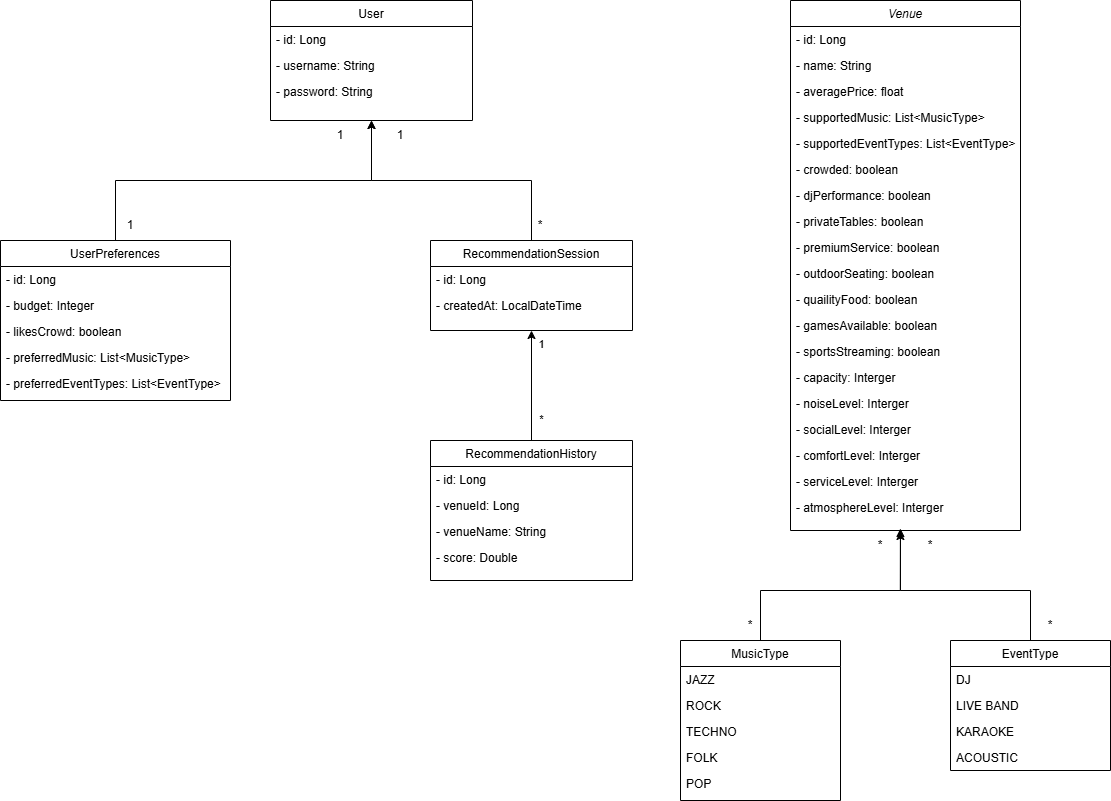

The diagram above was exported from draw.io. Its source (the exported page's mxGraphModel, read from the mxfile embedded in the PNG):
<mxGraphModel dx="2054" dy="1111" grid="1" gridSize="10" guides="1" tooltips="1" connect="1" arrows="1" fold="1" page="1" pageScale="1" pageWidth="827" pageHeight="1169" math="0" shadow="0">
  <root>
    <mxCell id="WIyWlLk6GJQsqaUBKTNV-0" />
    <mxCell id="WIyWlLk6GJQsqaUBKTNV-1" parent="WIyWlLk6GJQsqaUBKTNV-0" />
    <mxCell id="zkfFHV4jXpPFQw0GAbJ--0" parent="WIyWlLk6GJQsqaUBKTNV-1" style="swimlane;fontStyle=2;align=center;verticalAlign=top;childLayout=stackLayout;horizontal=1;startSize=26;horizontalStack=0;resizeParent=1;resizeLast=0;collapsible=1;marginBottom=0;rounded=0;shadow=0;strokeWidth=1;" value="Venue" vertex="1">
      <mxGeometry height="530" width="230" x="820" y="30" as="geometry">
        <mxRectangle height="26" width="160" x="230" y="140" as="alternateBounds" />
      </mxGeometry>
    </mxCell>
    <mxCell id="m6x55x6DSq-XpUVSROM4-23" parent="zkfFHV4jXpPFQw0GAbJ--0" style="text;align=left;verticalAlign=top;spacingLeft=4;spacingRight=4;overflow=hidden;rotatable=0;points=[[0,0.5],[1,0.5]];portConstraint=eastwest;" value="- id: Long" vertex="1">
      <mxGeometry height="26" width="230" y="26" as="geometry" />
    </mxCell>
    <mxCell id="zkfFHV4jXpPFQw0GAbJ--1" parent="zkfFHV4jXpPFQw0GAbJ--0" style="text;align=left;verticalAlign=top;spacingLeft=4;spacingRight=4;overflow=hidden;rotatable=0;points=[[0,0.5],[1,0.5]];portConstraint=eastwest;" value="- name: String" vertex="1">
      <mxGeometry height="26" width="230" y="52" as="geometry" />
    </mxCell>
    <mxCell id="zkfFHV4jXpPFQw0GAbJ--3" parent="zkfFHV4jXpPFQw0GAbJ--0" style="text;align=left;verticalAlign=top;spacingLeft=4;spacingRight=4;overflow=hidden;rotatable=0;points=[[0,0.5],[1,0.5]];portConstraint=eastwest;rounded=0;shadow=0;html=0;" value="- averagePrice: float" vertex="1">
      <mxGeometry height="26" width="230" y="78" as="geometry" />
    </mxCell>
    <mxCell id="zkfFHV4jXpPFQw0GAbJ--2" parent="zkfFHV4jXpPFQw0GAbJ--0" style="text;align=left;verticalAlign=top;spacingLeft=4;spacingRight=4;overflow=hidden;rotatable=0;points=[[0,0.5],[1,0.5]];portConstraint=eastwest;rounded=0;shadow=0;html=0;" value="- supportedMusic: List&lt;MusicType&gt;" vertex="1">
      <mxGeometry height="26" width="230" y="104" as="geometry" />
    </mxCell>
    <mxCell id="m6x55x6DSq-XpUVSROM4-30" parent="zkfFHV4jXpPFQw0GAbJ--0" style="text;align=left;verticalAlign=top;spacingLeft=4;spacingRight=4;overflow=hidden;rotatable=0;points=[[0,0.5],[1,0.5]];portConstraint=eastwest;rounded=0;shadow=0;html=0;" value="- supportedEventTypes: List&lt;EventType&gt;" vertex="1">
      <mxGeometry height="26" width="230" y="130" as="geometry" />
    </mxCell>
    <mxCell id="zkfFHV4jXpPFQw0GAbJ--5" parent="zkfFHV4jXpPFQw0GAbJ--0" style="text;align=left;verticalAlign=top;spacingLeft=4;spacingRight=4;overflow=hidden;rotatable=0;points=[[0,0.5],[1,0.5]];portConstraint=eastwest;" value="- crowded: boolean" vertex="1">
      <mxGeometry height="26" width="230" y="156" as="geometry" />
    </mxCell>
    <mxCell id="m6x55x6DSq-XpUVSROM4-31" parent="zkfFHV4jXpPFQw0GAbJ--0" style="text;align=left;verticalAlign=top;spacingLeft=4;spacingRight=4;overflow=hidden;rotatable=0;points=[[0,0.5],[1,0.5]];portConstraint=eastwest;" value="- djPerformance: boolean" vertex="1">
      <mxGeometry height="26" width="230" y="182" as="geometry" />
    </mxCell>
    <mxCell id="m6x55x6DSq-XpUVSROM4-32" parent="zkfFHV4jXpPFQw0GAbJ--0" style="text;align=left;verticalAlign=top;spacingLeft=4;spacingRight=4;overflow=hidden;rotatable=0;points=[[0,0.5],[1,0.5]];portConstraint=eastwest;" value="- privateTables: boolean" vertex="1">
      <mxGeometry height="26" width="230" y="208" as="geometry" />
    </mxCell>
    <mxCell id="m6x55x6DSq-XpUVSROM4-33" parent="zkfFHV4jXpPFQw0GAbJ--0" style="text;align=left;verticalAlign=top;spacingLeft=4;spacingRight=4;overflow=hidden;rotatable=0;points=[[0,0.5],[1,0.5]];portConstraint=eastwest;" value="- premiumService: boolean" vertex="1">
      <mxGeometry height="26" width="230" y="234" as="geometry" />
    </mxCell>
    <mxCell id="m6x55x6DSq-XpUVSROM4-34" parent="zkfFHV4jXpPFQw0GAbJ--0" style="text;align=left;verticalAlign=top;spacingLeft=4;spacingRight=4;overflow=hidden;rotatable=0;points=[[0,0.5],[1,0.5]];portConstraint=eastwest;" value="- outdoorSeating: boolean" vertex="1">
      <mxGeometry height="26" width="230" y="260" as="geometry" />
    </mxCell>
    <mxCell id="m6x55x6DSq-XpUVSROM4-36" parent="zkfFHV4jXpPFQw0GAbJ--0" style="text;align=left;verticalAlign=top;spacingLeft=4;spacingRight=4;overflow=hidden;rotatable=0;points=[[0,0.5],[1,0.5]];portConstraint=eastwest;" value="- quailityFood: boolean" vertex="1">
      <mxGeometry height="26" width="230" y="286" as="geometry" />
    </mxCell>
    <mxCell id="m6x55x6DSq-XpUVSROM4-35" parent="zkfFHV4jXpPFQw0GAbJ--0" style="text;align=left;verticalAlign=top;spacingLeft=4;spacingRight=4;overflow=hidden;rotatable=0;points=[[0,0.5],[1,0.5]];portConstraint=eastwest;" value="- gamesAvailable: boolean" vertex="1">
      <mxGeometry height="26" width="230" y="312" as="geometry" />
    </mxCell>
    <mxCell id="m6x55x6DSq-XpUVSROM4-37" parent="zkfFHV4jXpPFQw0GAbJ--0" style="text;align=left;verticalAlign=top;spacingLeft=4;spacingRight=4;overflow=hidden;rotatable=0;points=[[0,0.5],[1,0.5]];portConstraint=eastwest;" value="- sportsStreaming: boolean" vertex="1">
      <mxGeometry height="26" width="230" y="338" as="geometry" />
    </mxCell>
    <mxCell id="m6x55x6DSq-XpUVSROM4-39" parent="zkfFHV4jXpPFQw0GAbJ--0" style="text;align=left;verticalAlign=top;spacingLeft=4;spacingRight=4;overflow=hidden;rotatable=0;points=[[0,0.5],[1,0.5]];portConstraint=eastwest;" value="- capacity: Interger" vertex="1">
      <mxGeometry height="26" width="230" y="364" as="geometry" />
    </mxCell>
    <mxCell id="m6x55x6DSq-XpUVSROM4-41" parent="zkfFHV4jXpPFQw0GAbJ--0" style="text;align=left;verticalAlign=top;spacingLeft=4;spacingRight=4;overflow=hidden;rotatable=0;points=[[0,0.5],[1,0.5]];portConstraint=eastwest;" value="- noiseLevel: Interger" vertex="1">
      <mxGeometry height="26" width="230" y="390" as="geometry" />
    </mxCell>
    <mxCell id="m6x55x6DSq-XpUVSROM4-42" parent="zkfFHV4jXpPFQw0GAbJ--0" style="text;align=left;verticalAlign=top;spacingLeft=4;spacingRight=4;overflow=hidden;rotatable=0;points=[[0,0.5],[1,0.5]];portConstraint=eastwest;" value="- socialLevel: Interger" vertex="1">
      <mxGeometry height="26" width="230" y="416" as="geometry" />
    </mxCell>
    <mxCell id="m6x55x6DSq-XpUVSROM4-43" parent="zkfFHV4jXpPFQw0GAbJ--0" style="text;align=left;verticalAlign=top;spacingLeft=4;spacingRight=4;overflow=hidden;rotatable=0;points=[[0,0.5],[1,0.5]];portConstraint=eastwest;" value="- comfortLevel: Interger" vertex="1">
      <mxGeometry height="26" width="230" y="442" as="geometry" />
    </mxCell>
    <mxCell id="m6x55x6DSq-XpUVSROM4-44" parent="zkfFHV4jXpPFQw0GAbJ--0" style="text;align=left;verticalAlign=top;spacingLeft=4;spacingRight=4;overflow=hidden;rotatable=0;points=[[0,0.5],[1,0.5]];portConstraint=eastwest;" value="- serviceLevel: Interger" vertex="1">
      <mxGeometry height="26" width="230" y="468" as="geometry" />
    </mxCell>
    <mxCell id="m6x55x6DSq-XpUVSROM4-40" parent="zkfFHV4jXpPFQw0GAbJ--0" style="text;align=left;verticalAlign=top;spacingLeft=4;spacingRight=4;overflow=hidden;rotatable=0;points=[[0,0.5],[1,0.5]];portConstraint=eastwest;" value="- atmosphereLevel: Interger" vertex="1">
      <mxGeometry height="36" width="230" y="494" as="geometry" />
    </mxCell>
    <mxCell id="zkfFHV4jXpPFQw0GAbJ--6" parent="WIyWlLk6GJQsqaUBKTNV-1" style="swimlane;fontStyle=0;align=center;verticalAlign=top;childLayout=stackLayout;horizontal=1;startSize=26;horizontalStack=0;resizeParent=1;resizeLast=0;collapsible=1;marginBottom=0;rounded=0;shadow=0;strokeWidth=1;" value="MusicType" vertex="1">
      <mxGeometry height="160" width="160" x="710" y="670" as="geometry">
        <mxRectangle height="26" width="160" x="130" y="380" as="alternateBounds" />
      </mxGeometry>
    </mxCell>
    <mxCell id="zkfFHV4jXpPFQw0GAbJ--7" parent="zkfFHV4jXpPFQw0GAbJ--6" style="text;align=left;verticalAlign=top;spacingLeft=4;spacingRight=4;overflow=hidden;rotatable=0;points=[[0,0.5],[1,0.5]];portConstraint=eastwest;" value="JAZZ" vertex="1">
      <mxGeometry height="26" width="160" y="26" as="geometry" />
    </mxCell>
    <mxCell id="zkfFHV4jXpPFQw0GAbJ--8" parent="zkfFHV4jXpPFQw0GAbJ--6" style="text;align=left;verticalAlign=top;spacingLeft=4;spacingRight=4;overflow=hidden;rotatable=0;points=[[0,0.5],[1,0.5]];portConstraint=eastwest;rounded=0;shadow=0;html=0;" value="ROCK" vertex="1">
      <mxGeometry height="26" width="160" y="52" as="geometry" />
    </mxCell>
    <mxCell id="CfH3ULTmiPfLGyRuGadx-5" parent="zkfFHV4jXpPFQw0GAbJ--6" style="text;align=left;verticalAlign=top;spacingLeft=4;spacingRight=4;overflow=hidden;rotatable=0;points=[[0,0.5],[1,0.5]];portConstraint=eastwest;rounded=0;shadow=0;html=0;" value="TECHNO" vertex="1">
      <mxGeometry height="26" width="160" y="78" as="geometry" />
    </mxCell>
    <mxCell id="CfH3ULTmiPfLGyRuGadx-6" parent="zkfFHV4jXpPFQw0GAbJ--6" style="text;align=left;verticalAlign=top;spacingLeft=4;spacingRight=4;overflow=hidden;rotatable=0;points=[[0,0.5],[1,0.5]];portConstraint=eastwest;rounded=0;shadow=0;html=0;" value="FOLK" vertex="1">
      <mxGeometry height="26" width="160" y="104" as="geometry" />
    </mxCell>
    <mxCell id="CfH3ULTmiPfLGyRuGadx-7" parent="zkfFHV4jXpPFQw0GAbJ--6" style="text;align=left;verticalAlign=top;spacingLeft=4;spacingRight=4;overflow=hidden;rotatable=0;points=[[0,0.5],[1,0.5]];portConstraint=eastwest;rounded=0;shadow=0;html=0;" value="POP" vertex="1">
      <mxGeometry height="26" width="160" y="130" as="geometry" />
    </mxCell>
    <mxCell id="zkfFHV4jXpPFQw0GAbJ--17" parent="WIyWlLk6GJQsqaUBKTNV-1" style="swimlane;fontStyle=0;align=center;verticalAlign=top;childLayout=stackLayout;horizontal=1;startSize=26;horizontalStack=0;resizeParent=1;resizeLast=0;collapsible=1;marginBottom=0;rounded=0;shadow=0;strokeWidth=1;" value="User" vertex="1">
      <mxGeometry height="120" width="202" x="300" y="30" as="geometry">
        <mxRectangle height="26" width="160" x="508" y="120" as="alternateBounds" />
      </mxGeometry>
    </mxCell>
    <mxCell id="zkfFHV4jXpPFQw0GAbJ--18" parent="zkfFHV4jXpPFQw0GAbJ--17" style="text;align=left;verticalAlign=top;spacingLeft=4;spacingRight=4;overflow=hidden;rotatable=0;points=[[0,0.5],[1,0.5]];portConstraint=eastwest;" value="- id: Long" vertex="1">
      <mxGeometry height="26" width="202" y="26" as="geometry" />
    </mxCell>
    <mxCell id="m6x55x6DSq-XpUVSROM4-0" parent="zkfFHV4jXpPFQw0GAbJ--17" style="text;align=left;verticalAlign=top;spacingLeft=4;spacingRight=4;overflow=hidden;rotatable=0;points=[[0,0.5],[1,0.5]];portConstraint=eastwest;" value="- username: String" vertex="1">
      <mxGeometry height="26" width="202" y="52" as="geometry" />
    </mxCell>
    <mxCell id="m6x55x6DSq-XpUVSROM4-1" parent="zkfFHV4jXpPFQw0GAbJ--17" style="text;align=left;verticalAlign=top;spacingLeft=4;spacingRight=4;overflow=hidden;rotatable=0;points=[[0,0.5],[1,0.5]];portConstraint=eastwest;" value="- password: String" vertex="1">
      <mxGeometry height="26" width="202" y="78" as="geometry" />
    </mxCell>
    <mxCell id="m6x55x6DSq-XpUVSROM4-54" edge="1" parent="WIyWlLk6GJQsqaUBKTNV-1" source="m6x55x6DSq-XpUVSROM4-3" style="edgeStyle=orthogonalEdgeStyle;rounded=0;orthogonalLoop=1;jettySize=auto;html=1;entryX=0.5;entryY=1;entryDx=0;entryDy=0;exitX=0.5;exitY=0;exitDx=0;exitDy=0;" target="zkfFHV4jXpPFQw0GAbJ--17">
      <mxGeometry relative="1" as="geometry">
        <Array as="points">
          <mxPoint x="145" y="210" />
          <mxPoint x="401" y="210" />
        </Array>
      </mxGeometry>
    </mxCell>
    <mxCell id="m6x55x6DSq-XpUVSROM4-3" parent="WIyWlLk6GJQsqaUBKTNV-1" style="swimlane;fontStyle=0;align=center;verticalAlign=top;childLayout=stackLayout;horizontal=1;startSize=26;horizontalStack=0;resizeParent=1;resizeLast=0;collapsible=1;marginBottom=0;rounded=0;shadow=0;strokeWidth=1;" value="UserPreferences" vertex="1">
      <mxGeometry height="160" width="230" x="30" y="270" as="geometry">
        <mxRectangle height="26" width="160" x="508" y="120" as="alternateBounds" />
      </mxGeometry>
    </mxCell>
    <mxCell id="m6x55x6DSq-XpUVSROM4-4" parent="m6x55x6DSq-XpUVSROM4-3" style="text;align=left;verticalAlign=top;spacingLeft=4;spacingRight=4;overflow=hidden;rotatable=0;points=[[0,0.5],[1,0.5]];portConstraint=eastwest;" value="- id: Long" vertex="1">
      <mxGeometry height="26" width="230" y="26" as="geometry" />
    </mxCell>
    <mxCell id="m6x55x6DSq-XpUVSROM4-5" parent="m6x55x6DSq-XpUVSROM4-3" style="text;align=left;verticalAlign=top;spacingLeft=4;spacingRight=4;overflow=hidden;rotatable=0;points=[[0,0.5],[1,0.5]];portConstraint=eastwest;" value="- budget: Integer" vertex="1">
      <mxGeometry height="26" width="230" y="52" as="geometry" />
    </mxCell>
    <mxCell id="m6x55x6DSq-XpUVSROM4-6" parent="m6x55x6DSq-XpUVSROM4-3" style="text;align=left;verticalAlign=top;spacingLeft=4;spacingRight=4;overflow=hidden;rotatable=0;points=[[0,0.5],[1,0.5]];portConstraint=eastwest;" value="- likesCrowd: boolean" vertex="1">
      <mxGeometry height="26" width="230" y="78" as="geometry" />
    </mxCell>
    <mxCell id="m6x55x6DSq-XpUVSROM4-7" parent="m6x55x6DSq-XpUVSROM4-3" style="text;align=left;verticalAlign=top;spacingLeft=4;spacingRight=4;overflow=hidden;rotatable=0;points=[[0,0.5],[1,0.5]];portConstraint=eastwest;" value="- preferredMusic: List&lt;MusicType&gt;" vertex="1">
      <mxGeometry height="26" width="230" y="104" as="geometry" />
    </mxCell>
    <mxCell id="m6x55x6DSq-XpUVSROM4-8" parent="m6x55x6DSq-XpUVSROM4-3" style="text;align=left;verticalAlign=top;spacingLeft=4;spacingRight=4;overflow=hidden;rotatable=0;points=[[0,0.5],[1,0.5]];portConstraint=eastwest;" value="- preferredEventTypes: List&lt;EventType&gt;" vertex="1">
      <mxGeometry height="26" width="230" y="130" as="geometry" />
    </mxCell>
    <mxCell id="m6x55x6DSq-XpUVSROM4-57" edge="1" parent="WIyWlLk6GJQsqaUBKTNV-1" source="m6x55x6DSq-XpUVSROM4-9" style="edgeStyle=orthogonalEdgeStyle;rounded=0;orthogonalLoop=1;jettySize=auto;html=1;entryX=0.5;entryY=1;entryDx=0;entryDy=0;" target="zkfFHV4jXpPFQw0GAbJ--17">
      <mxGeometry relative="1" as="geometry" />
    </mxCell>
    <mxCell id="m6x55x6DSq-XpUVSROM4-9" parent="WIyWlLk6GJQsqaUBKTNV-1" style="swimlane;fontStyle=0;align=center;verticalAlign=top;childLayout=stackLayout;horizontal=1;startSize=26;horizontalStack=0;resizeParent=1;resizeLast=0;collapsible=1;marginBottom=0;rounded=0;shadow=0;strokeWidth=1;" value="RecommendationSession" vertex="1">
      <mxGeometry height="90" width="202" x="460" y="270" as="geometry">
        <mxRectangle height="26" width="160" x="508" y="120" as="alternateBounds" />
      </mxGeometry>
    </mxCell>
    <mxCell id="m6x55x6DSq-XpUVSROM4-10" parent="m6x55x6DSq-XpUVSROM4-9" style="text;align=left;verticalAlign=top;spacingLeft=4;spacingRight=4;overflow=hidden;rotatable=0;points=[[0,0.5],[1,0.5]];portConstraint=eastwest;" value="- id: Long" vertex="1">
      <mxGeometry height="26" width="202" y="26" as="geometry" />
    </mxCell>
    <mxCell id="m6x55x6DSq-XpUVSROM4-11" parent="m6x55x6DSq-XpUVSROM4-9" style="text;align=left;verticalAlign=top;spacingLeft=4;spacingRight=4;overflow=hidden;rotatable=0;points=[[0,0.5],[1,0.5]];portConstraint=eastwest;" value="- createdAt: LocalDateTime" vertex="1">
      <mxGeometry height="26" width="202" y="52" as="geometry" />
    </mxCell>
    <mxCell id="m6x55x6DSq-XpUVSROM4-18" edge="1" parent="WIyWlLk6GJQsqaUBKTNV-1" source="m6x55x6DSq-XpUVSROM4-13" style="edgeStyle=orthogonalEdgeStyle;rounded=0;orthogonalLoop=1;jettySize=auto;html=1;entryX=0.5;entryY=1;entryDx=0;entryDy=0;" target="m6x55x6DSq-XpUVSROM4-9">
      <mxGeometry relative="1" as="geometry" />
    </mxCell>
    <mxCell id="m6x55x6DSq-XpUVSROM4-19" connectable="0" parent="m6x55x6DSq-XpUVSROM4-18" style="edgeLabel;html=1;align=center;verticalAlign=middle;resizable=0;points=[];" value="*" vertex="1">
      <mxGeometry relative="1" x="-0.0947" as="geometry">
        <mxPoint x="9" y="28" as="offset" />
      </mxGeometry>
    </mxCell>
    <mxCell id="m6x55x6DSq-XpUVSROM4-20" connectable="0" parent="m6x55x6DSq-XpUVSROM4-18" style="edgeLabel;html=1;align=center;verticalAlign=middle;resizable=0;points=[];" value="1" vertex="1">
      <mxGeometry relative="1" x="0.6421" y="-1" as="geometry">
        <mxPoint x="8" y="-7" as="offset" />
      </mxGeometry>
    </mxCell>
    <mxCell id="m6x55x6DSq-XpUVSROM4-13" parent="WIyWlLk6GJQsqaUBKTNV-1" style="swimlane;fontStyle=0;align=center;verticalAlign=top;childLayout=stackLayout;horizontal=1;startSize=26;horizontalStack=0;resizeParent=1;resizeLast=0;collapsible=1;marginBottom=0;rounded=0;shadow=0;strokeWidth=1;" value="RecommendationHistory" vertex="1">
      <mxGeometry height="140" width="202" x="460" y="470" as="geometry">
        <mxRectangle height="26" width="160" x="508" y="120" as="alternateBounds" />
      </mxGeometry>
    </mxCell>
    <mxCell id="m6x55x6DSq-XpUVSROM4-14" parent="m6x55x6DSq-XpUVSROM4-13" style="text;align=left;verticalAlign=top;spacingLeft=4;spacingRight=4;overflow=hidden;rotatable=0;points=[[0,0.5],[1,0.5]];portConstraint=eastwest;" value="- id: Long" vertex="1">
      <mxGeometry height="26" width="202" y="26" as="geometry" />
    </mxCell>
    <mxCell id="m6x55x6DSq-XpUVSROM4-15" parent="m6x55x6DSq-XpUVSROM4-13" style="text;align=left;verticalAlign=top;spacingLeft=4;spacingRight=4;overflow=hidden;rotatable=0;points=[[0,0.5],[1,0.5]];portConstraint=eastwest;" value="- venueId: Long" vertex="1">
      <mxGeometry height="26" width="202" y="52" as="geometry" />
    </mxCell>
    <mxCell id="m6x55x6DSq-XpUVSROM4-16" parent="m6x55x6DSq-XpUVSROM4-13" style="text;align=left;verticalAlign=top;spacingLeft=4;spacingRight=4;overflow=hidden;rotatable=0;points=[[0,0.5],[1,0.5]];portConstraint=eastwest;" value="- venueName: String" vertex="1">
      <mxGeometry height="26" width="202" y="78" as="geometry" />
    </mxCell>
    <mxCell id="m6x55x6DSq-XpUVSROM4-17" parent="m6x55x6DSq-XpUVSROM4-13" style="text;align=left;verticalAlign=top;spacingLeft=4;spacingRight=4;overflow=hidden;rotatable=0;points=[[0,0.5],[1,0.5]];portConstraint=eastwest;" value="- score: Double" vertex="1">
      <mxGeometry height="26" width="202" y="104" as="geometry" />
    </mxCell>
    <mxCell id="m6x55x6DSq-XpUVSROM4-46" edge="1" parent="WIyWlLk6GJQsqaUBKTNV-1" source="zkfFHV4jXpPFQw0GAbJ--6" style="edgeStyle=orthogonalEdgeStyle;rounded=0;orthogonalLoop=1;jettySize=auto;html=1;entryX=0.478;entryY=0.944;entryDx=0;entryDy=0;entryPerimeter=0;exitX=0.5;exitY=0;exitDx=0;exitDy=0;" target="m6x55x6DSq-XpUVSROM4-40">
      <mxGeometry relative="1" as="geometry">
        <Array as="points">
          <mxPoint x="790" y="620" />
          <mxPoint x="930" y="620" />
        </Array>
      </mxGeometry>
    </mxCell>
    <mxCell id="m6x55x6DSq-XpUVSROM4-47" parent="WIyWlLk6GJQsqaUBKTNV-1" style="swimlane;fontStyle=0;align=center;verticalAlign=top;childLayout=stackLayout;horizontal=1;startSize=26;horizontalStack=0;resizeParent=1;resizeLast=0;collapsible=1;marginBottom=0;rounded=0;shadow=0;strokeWidth=1;" value="EventType" vertex="1">
      <mxGeometry height="130" width="160" x="980" y="670" as="geometry">
        <mxRectangle height="26" width="160" x="130" y="380" as="alternateBounds" />
      </mxGeometry>
    </mxCell>
    <mxCell id="m6x55x6DSq-XpUVSROM4-48" parent="m6x55x6DSq-XpUVSROM4-47" style="text;align=left;verticalAlign=top;spacingLeft=4;spacingRight=4;overflow=hidden;rotatable=0;points=[[0,0.5],[1,0.5]];portConstraint=eastwest;" value="DJ" vertex="1">
      <mxGeometry height="26" width="160" y="26" as="geometry" />
    </mxCell>
    <mxCell id="m6x55x6DSq-XpUVSROM4-49" parent="m6x55x6DSq-XpUVSROM4-47" style="text;align=left;verticalAlign=top;spacingLeft=4;spacingRight=4;overflow=hidden;rotatable=0;points=[[0,0.5],[1,0.5]];portConstraint=eastwest;rounded=0;shadow=0;html=0;" value="LIVE BAND" vertex="1">
      <mxGeometry height="26" width="160" y="52" as="geometry" />
    </mxCell>
    <mxCell id="m6x55x6DSq-XpUVSROM4-50" parent="m6x55x6DSq-XpUVSROM4-47" style="text;align=left;verticalAlign=top;spacingLeft=4;spacingRight=4;overflow=hidden;rotatable=0;points=[[0,0.5],[1,0.5]];portConstraint=eastwest;rounded=0;shadow=0;html=0;" value="KARAOKE" vertex="1">
      <mxGeometry height="26" width="160" y="78" as="geometry" />
    </mxCell>
    <mxCell id="m6x55x6DSq-XpUVSROM4-51" parent="m6x55x6DSq-XpUVSROM4-47" style="text;align=left;verticalAlign=top;spacingLeft=4;spacingRight=4;overflow=hidden;rotatable=0;points=[[0,0.5],[1,0.5]];portConstraint=eastwest;rounded=0;shadow=0;html=0;" value="ACOUSTIC" vertex="1">
      <mxGeometry height="26" width="160" y="104" as="geometry" />
    </mxCell>
    <mxCell id="m6x55x6DSq-XpUVSROM4-53" edge="1" parent="WIyWlLk6GJQsqaUBKTNV-1" source="m6x55x6DSq-XpUVSROM4-47" style="edgeStyle=orthogonalEdgeStyle;rounded=0;orthogonalLoop=1;jettySize=auto;html=1;entryX=0.478;entryY=1.028;entryDx=0;entryDy=0;entryPerimeter=0;" target="m6x55x6DSq-XpUVSROM4-40">
      <mxGeometry relative="1" as="geometry">
        <Array as="points">
          <mxPoint x="1060" y="620" />
          <mxPoint x="930" y="620" />
        </Array>
      </mxGeometry>
    </mxCell>
    <mxCell id="m6x55x6DSq-XpUVSROM4-55" parent="WIyWlLk6GJQsqaUBKTNV-1" style="text;html=1;whiteSpace=wrap;strokeColor=none;fillColor=none;align=center;verticalAlign=middle;rounded=0;" value="1" vertex="1">
      <mxGeometry height="30" width="60" x="340" y="150" as="geometry" />
    </mxCell>
    <mxCell id="m6x55x6DSq-XpUVSROM4-56" parent="WIyWlLk6GJQsqaUBKTNV-1" style="text;html=1;whiteSpace=wrap;strokeColor=none;fillColor=none;align=center;verticalAlign=middle;rounded=0;" value="1" vertex="1">
      <mxGeometry height="30" width="60" x="130" y="240" as="geometry" />
    </mxCell>
    <mxCell id="m6x55x6DSq-XpUVSROM4-58" parent="WIyWlLk6GJQsqaUBKTNV-1" style="text;html=1;whiteSpace=wrap;strokeColor=none;fillColor=none;align=center;verticalAlign=middle;rounded=0;" value="1" vertex="1">
      <mxGeometry height="30" width="60" x="400" y="150" as="geometry" />
    </mxCell>
    <mxCell id="m6x55x6DSq-XpUVSROM4-59" parent="WIyWlLk6GJQsqaUBKTNV-1" style="text;html=1;whiteSpace=wrap;strokeColor=none;fillColor=none;align=center;verticalAlign=middle;rounded=0;" value="*" vertex="1">
      <mxGeometry height="30" width="60" x="540" y="240" as="geometry" />
    </mxCell>
    <mxCell id="m6x55x6DSq-XpUVSROM4-60" parent="WIyWlLk6GJQsqaUBKTNV-1" style="text;html=1;whiteSpace=wrap;strokeColor=none;fillColor=none;align=center;verticalAlign=middle;rounded=0;" value="*" vertex="1">
      <mxGeometry height="30" width="60" x="880" y="560" as="geometry" />
    </mxCell>
    <mxCell id="m6x55x6DSq-XpUVSROM4-61" parent="WIyWlLk6GJQsqaUBKTNV-1" style="text;html=1;whiteSpace=wrap;strokeColor=none;fillColor=none;align=center;verticalAlign=middle;rounded=0;" value="*" vertex="1">
      <mxGeometry height="30" width="60" x="930" y="560" as="geometry" />
    </mxCell>
    <mxCell id="m6x55x6DSq-XpUVSROM4-62" parent="WIyWlLk6GJQsqaUBKTNV-1" style="text;html=1;whiteSpace=wrap;strokeColor=none;fillColor=none;align=center;verticalAlign=middle;rounded=0;" value="*" vertex="1">
      <mxGeometry height="30" width="60" x="750" y="640" as="geometry" />
    </mxCell>
    <mxCell id="m6x55x6DSq-XpUVSROM4-63" parent="WIyWlLk6GJQsqaUBKTNV-1" style="text;html=1;whiteSpace=wrap;strokeColor=none;fillColor=none;align=center;verticalAlign=middle;rounded=0;" value="*" vertex="1">
      <mxGeometry height="30" width="60" x="1050" y="640" as="geometry" />
    </mxCell>
  </root>
</mxGraphModel>